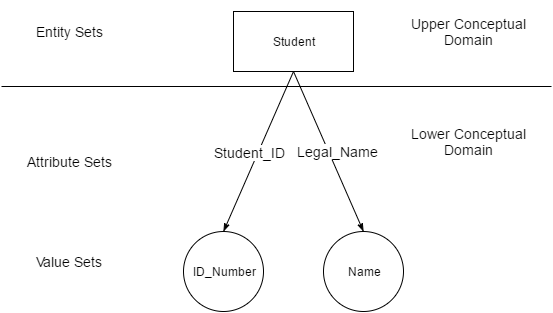

The diagram above was exported from draw.io. Its source (the exported page's mxGraphModel, read from the mxfile embedded in the PNG):
<mxGraphModel dx="1554" dy="792" grid="1" gridSize="10" guides="1" tooltips="1" connect="1" arrows="1" fold="1" page="1" pageScale="1" pageWidth="826" pageHeight="1169" background="#ffffff" math="0" shadow="0">
  <root>
    <mxCell id="0" />
    <mxCell id="1" parent="0" />
    <mxCell id="5" value="" style="line;strokeWidth=1;html=1;" parent="1" vertex="1">
      <mxGeometry x="138" y="250" width="550" height="10" as="geometry" />
    </mxCell>
    <mxCell id="6" value="&lt;font style=&quot;font-size: 14px&quot;&gt;Entity Sets&lt;/font&gt;" style="text;html=1;strokeColor=none;fillColor=none;align=center;verticalAlign=middle;whiteSpace=wrap;" parent="1" vertex="1">
      <mxGeometry x="170" y="190" width="70" height="20" as="geometry" />
    </mxCell>
    <mxCell id="14" value="&lt;font style=&quot;font-size: 14px&quot;&gt;Attribute Sets&lt;/font&gt;" style="text;html=1;strokeColor=none;fillColor=none;align=center;verticalAlign=middle;whiteSpace=wrap;" parent="1" vertex="1">
      <mxGeometry x="160" y="320" width="90" height="20" as="geometry" />
    </mxCell>
    <mxCell id="16" value="&lt;font style=&quot;font-size: 14px&quot;&gt;Value Sets&lt;/font&gt;" style="text;html=1;strokeColor=none;fillColor=none;align=center;verticalAlign=middle;whiteSpace=wrap;" parent="1" vertex="1">
      <mxGeometry x="160" y="420" width="90" height="20" as="geometry" />
    </mxCell>
    <mxCell id="20" style="edgeStyle=none;rounded=0;html=1;exitX=0.5;exitY=0;endArrow=none;endFill=0;jettySize=auto;orthogonalLoop=1;" parent="1" source="6" target="6" edge="1">
      <mxGeometry relative="1" as="geometry" />
    </mxCell>
    <mxCell id="21" style="edgeStyle=none;rounded=0;html=1;exitX=0.75;exitY=0;entryX=0.75;entryY=0;endArrow=none;endFill=0;jettySize=auto;orthogonalLoop=1;" parent="1" source="6" target="6" edge="1">
      <mxGeometry relative="1" as="geometry" />
    </mxCell>
    <mxCell id="22" style="edgeStyle=none;rounded=0;html=1;exitX=0.75;exitY=0;entryX=0.75;entryY=0;endArrow=none;endFill=0;jettySize=auto;orthogonalLoop=1;" parent="1" edge="1">
      <mxGeometry x="233" y="200" as="geometry">
        <mxPoint x="233" y="200" as="sourcePoint" />
        <mxPoint x="233" y="200" as="targetPoint" />
      </mxGeometry>
    </mxCell>
    <mxCell id="23" value="&lt;font style=&quot;font-size: 14px&quot;&gt;Upper Conceptual Domain&lt;/font&gt;" style="text;html=1;strokeColor=none;fillColor=none;align=center;verticalAlign=middle;whiteSpace=wrap;" parent="1" vertex="1">
      <mxGeometry x="540" y="170" width="130" height="60" as="geometry" />
    </mxCell>
    <mxCell id="24" value="&lt;font style=&quot;font-size: 14px&quot;&gt;Lower Conceptual Domain&lt;/font&gt;" style="text;html=1;strokeColor=none;fillColor=none;align=center;verticalAlign=middle;whiteSpace=wrap;" parent="1" vertex="1">
      <mxGeometry x="540" y="280" width="130" height="60" as="geometry" />
    </mxCell>
    <mxCell id="25" style="edgeStyle=none;rounded=0;html=1;jettySize=auto;orthogonalLoop=1;endArrow=none;endFill=0;entryX=0.5;entryY=1;startArrow=classicThin;startFill=1;exitX=0.5;exitY=0;" edge="1" source="30" target="29" parent="1">
      <mxGeometry x="370" y="240" as="geometry">
        <mxPoint x="300" y="310" as="sourcePoint" />
      </mxGeometry>
    </mxCell>
    <mxCell id="26" value="&lt;font style=&quot;font-size: 14px&quot;&gt;Student_ID&lt;/font&gt;" style="text;html=1;resizable=0;points=[];align=center;verticalAlign=middle;labelBackgroundColor=#ffffff;" vertex="1" connectable="0" parent="25">
      <mxGeometry x="0.2178" y="2" relative="1" as="geometry">
        <mxPoint x="-15" y="18" as="offset" />
      </mxGeometry>
    </mxCell>
    <mxCell id="27" style="edgeStyle=none;rounded=0;html=1;entryX=0.5;entryY=1;endArrow=none;endFill=0;jettySize=auto;orthogonalLoop=1;startArrow=classicThin;startFill=1;exitX=0.5;exitY=0;" edge="1" source="31" target="29" parent="1">
      <mxGeometry x="430" y="240" as="geometry">
        <mxPoint x="520" y="290" as="sourcePoint" />
      </mxGeometry>
    </mxCell>
    <mxCell id="28" value="&lt;font style=&quot;font-size: 14px&quot;&gt;Legal_Name&lt;/font&gt;" style="text;html=1;resizable=0;points=[];align=center;verticalAlign=middle;labelBackgroundColor=#ffffff;" vertex="1" connectable="0" parent="27">
      <mxGeometry x="0.2932" y="1" relative="1" as="geometry">
        <mxPoint x="20" y="23" as="offset" />
      </mxGeometry>
    </mxCell>
    <mxCell id="29" value="Student" style="whiteSpace=wrap;html=1;" vertex="1" parent="1">
      <mxGeometry x="370" y="180" width="120" height="60" as="geometry" />
    </mxCell>
    <mxCell id="30" value="ID_Number" style="ellipse;whiteSpace=wrap;html=1;aspect=fixed;strokeWidth=1;" vertex="1" parent="1">
      <mxGeometry x="320" y="400" width="80" height="80" as="geometry" />
    </mxCell>
    <mxCell id="31" value="Name" style="ellipse;whiteSpace=wrap;html=1;aspect=fixed;strokeWidth=1;" vertex="1" parent="1">
      <mxGeometry x="460" y="400" width="80" height="80" as="geometry" />
    </mxCell>
  </root>
</mxGraphModel>